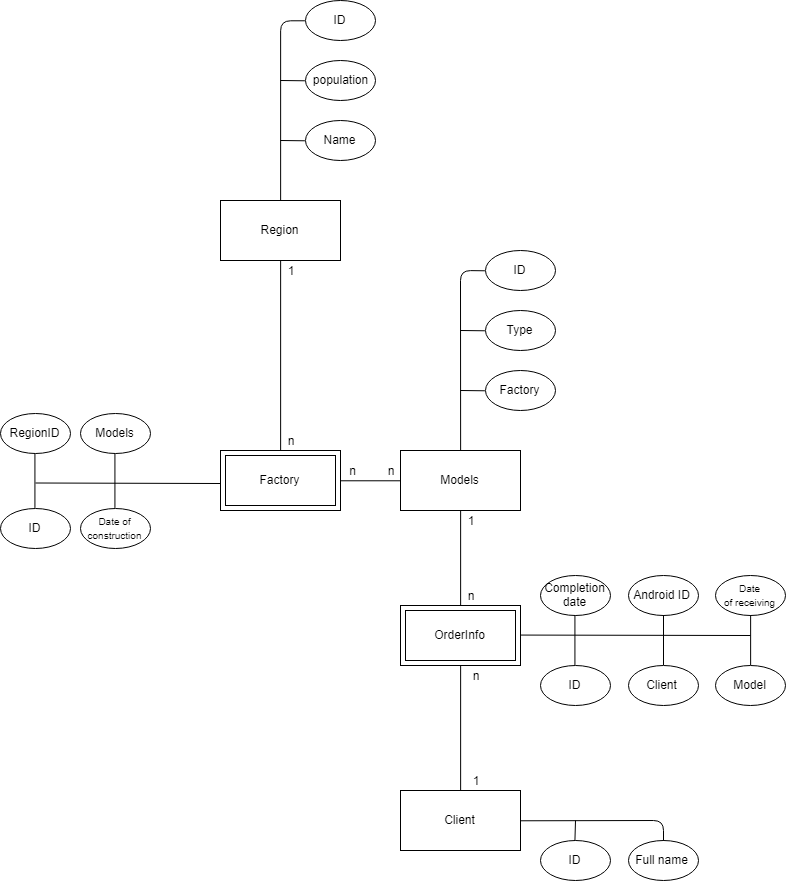

The diagram above was exported from draw.io. Its source (the exported page's mxGraphModel, read from the mxfile embedded in the PNG):
<mxGraphModel dx="1787" dy="1164" grid="1" gridSize="10" guides="1" tooltips="1" connect="1" arrows="1" fold="1" page="1" pageScale="1" pageWidth="827" pageHeight="1169" math="0" shadow="0">
  <root>
    <mxCell id="0" />
    <mxCell id="1" parent="0" />
    <mxCell id="HDOt0A0c8ku3WfrzFpj3-1" value="" style="rounded=0;whiteSpace=wrap;html=1;" vertex="1" parent="1">
      <mxGeometry x="140" y="590" width="120" height="60" as="geometry" />
    </mxCell>
    <mxCell id="HDOt0A0c8ku3WfrzFpj3-2" value="Factory" style="rounded=0;whiteSpace=wrap;html=1;" vertex="1" parent="1">
      <mxGeometry x="145" y="595" width="110" height="50" as="geometry" />
    </mxCell>
    <mxCell id="HDOt0A0c8ku3WfrzFpj3-3" value="Region" style="rounded=0;whiteSpace=wrap;html=1;" vertex="1" parent="1">
      <mxGeometry x="140" y="340" width="120" height="60" as="geometry" />
    </mxCell>
    <mxCell id="HDOt0A0c8ku3WfrzFpj3-4" value="ID" style="ellipse;whiteSpace=wrap;html=1;" vertex="1" parent="1">
      <mxGeometry x="225" y="140" width="70" height="40" as="geometry" />
    </mxCell>
    <mxCell id="HDOt0A0c8ku3WfrzFpj3-5" value="population" style="ellipse;whiteSpace=wrap;html=1;" vertex="1" parent="1">
      <mxGeometry x="225" y="200" width="70" height="40" as="geometry" />
    </mxCell>
    <mxCell id="HDOt0A0c8ku3WfrzFpj3-6" value="" style="endArrow=none;html=1;entryX=0;entryY=0.5;entryDx=0;entryDy=0;exitX=0.5;exitY=0;exitDx=0;exitDy=0;edgeStyle=orthogonalEdgeStyle;" edge="1" parent="1" source="HDOt0A0c8ku3WfrzFpj3-3" target="HDOt0A0c8ku3WfrzFpj3-4">
      <mxGeometry width="50" height="50" relative="1" as="geometry">
        <mxPoint x="120" y="230" as="sourcePoint" />
        <mxPoint x="170" y="180" as="targetPoint" />
      </mxGeometry>
    </mxCell>
    <mxCell id="HDOt0A0c8ku3WfrzFpj3-7" value="" style="endArrow=none;html=1;entryX=0;entryY=0.5;entryDx=0;entryDy=0;" edge="1" parent="1" target="HDOt0A0c8ku3WfrzFpj3-5">
      <mxGeometry width="50" height="50" relative="1" as="geometry">
        <mxPoint x="200" y="220" as="sourcePoint" />
        <mxPoint x="340" y="260" as="targetPoint" />
      </mxGeometry>
    </mxCell>
    <mxCell id="HDOt0A0c8ku3WfrzFpj3-9" value="Name" style="ellipse;whiteSpace=wrap;html=1;" vertex="1" parent="1">
      <mxGeometry x="225" y="260" width="70" height="40" as="geometry" />
    </mxCell>
    <mxCell id="HDOt0A0c8ku3WfrzFpj3-11" value="" style="endArrow=none;html=1;entryX=0;entryY=0.5;entryDx=0;entryDy=0;" edge="1" parent="1" target="HDOt0A0c8ku3WfrzFpj3-9">
      <mxGeometry width="50" height="50" relative="1" as="geometry">
        <mxPoint x="200" y="280" as="sourcePoint" />
        <mxPoint x="210" y="300" as="targetPoint" />
      </mxGeometry>
    </mxCell>
    <mxCell id="HDOt0A0c8ku3WfrzFpj3-14" value="1" style="text;html=1;strokeColor=none;fillColor=none;align=center;verticalAlign=middle;whiteSpace=wrap;rounded=0;" vertex="1" parent="1">
      <mxGeometry x="200" y="400" width="20" height="20" as="geometry" />
    </mxCell>
    <mxCell id="HDOt0A0c8ku3WfrzFpj3-18" value="n" style="text;html=1;strokeColor=none;fillColor=none;align=center;verticalAlign=middle;whiteSpace=wrap;rounded=0;" vertex="1" parent="1">
      <mxGeometry x="200" y="570" width="20" height="20" as="geometry" />
    </mxCell>
    <mxCell id="HDOt0A0c8ku3WfrzFpj3-20" value="" style="endArrow=none;html=1;exitX=0.5;exitY=0;exitDx=0;exitDy=0;entryX=0.5;entryY=1;entryDx=0;entryDy=0;" edge="1" parent="1" source="HDOt0A0c8ku3WfrzFpj3-1" target="HDOt0A0c8ku3WfrzFpj3-3">
      <mxGeometry width="50" height="50" relative="1" as="geometry">
        <mxPoint x="160" y="560" as="sourcePoint" />
        <mxPoint x="210" y="510" as="targetPoint" />
      </mxGeometry>
    </mxCell>
    <mxCell id="HDOt0A0c8ku3WfrzFpj3-21" value="ID" style="ellipse;whiteSpace=wrap;html=1;" vertex="1" parent="1">
      <mxGeometry x="-80" y="647.5" width="70" height="40" as="geometry" />
    </mxCell>
    <mxCell id="HDOt0A0c8ku3WfrzFpj3-22" value="&lt;font style=&quot;font-size: 10px&quot;&gt;Date of construction&lt;/font&gt;" style="ellipse;whiteSpace=wrap;html=1;" vertex="1" parent="1">
      <mxGeometry y="647.5" width="70" height="40" as="geometry" />
    </mxCell>
    <mxCell id="HDOt0A0c8ku3WfrzFpj3-24" value="RegionID" style="ellipse;whiteSpace=wrap;html=1;" vertex="1" parent="1">
      <mxGeometry x="-80" y="552.5" width="70" height="40" as="geometry" />
    </mxCell>
    <mxCell id="HDOt0A0c8ku3WfrzFpj3-25" value="Models" style="ellipse;whiteSpace=wrap;html=1;" vertex="1" parent="1">
      <mxGeometry y="552.5" width="70" height="40" as="geometry" />
    </mxCell>
    <mxCell id="HDOt0A0c8ku3WfrzFpj3-27" value="" style="endArrow=none;html=1;exitX=0.5;exitY=0;exitDx=0;exitDy=0;entryX=0.5;entryY=1;entryDx=0;entryDy=0;" edge="1" parent="1" source="HDOt0A0c8ku3WfrzFpj3-21" target="HDOt0A0c8ku3WfrzFpj3-24">
      <mxGeometry width="50" height="50" relative="1" as="geometry">
        <mxPoint x="-130" y="652.5" as="sourcePoint" />
        <mxPoint x="-80" y="602.5" as="targetPoint" />
      </mxGeometry>
    </mxCell>
    <mxCell id="HDOt0A0c8ku3WfrzFpj3-28" value="" style="endArrow=none;html=1;" edge="1" parent="1">
      <mxGeometry width="50" height="50" relative="1" as="geometry">
        <mxPoint x="-45" y="622.5" as="sourcePoint" />
        <mxPoint x="140" y="623" as="targetPoint" />
      </mxGeometry>
    </mxCell>
    <mxCell id="HDOt0A0c8ku3WfrzFpj3-29" value="" style="endArrow=none;html=1;exitX=0.5;exitY=0;exitDx=0;exitDy=0;entryX=0.5;entryY=1;entryDx=0;entryDy=0;" edge="1" parent="1" source="HDOt0A0c8ku3WfrzFpj3-22" target="HDOt0A0c8ku3WfrzFpj3-25">
      <mxGeometry width="50" height="50" relative="1" as="geometry">
        <mxPoint x="75" y="632.5" as="sourcePoint" />
        <mxPoint x="125" y="582.5" as="targetPoint" />
      </mxGeometry>
    </mxCell>
    <mxCell id="HDOt0A0c8ku3WfrzFpj3-31" value="Models" style="rounded=0;whiteSpace=wrap;html=1;" vertex="1" parent="1">
      <mxGeometry x="320" y="590" width="120" height="60" as="geometry" />
    </mxCell>
    <mxCell id="HDOt0A0c8ku3WfrzFpj3-32" value="" style="endArrow=none;html=1;exitX=1;exitY=0.5;exitDx=0;exitDy=0;entryX=0;entryY=0.5;entryDx=0;entryDy=0;" edge="1" parent="1" source="HDOt0A0c8ku3WfrzFpj3-1" target="HDOt0A0c8ku3WfrzFpj3-31">
      <mxGeometry width="50" height="50" relative="1" as="geometry">
        <mxPoint x="350" y="660" as="sourcePoint" />
        <mxPoint x="400" y="610" as="targetPoint" />
      </mxGeometry>
    </mxCell>
    <mxCell id="HDOt0A0c8ku3WfrzFpj3-33" value="n" style="text;html=1;strokeColor=none;fillColor=none;align=center;verticalAlign=middle;whiteSpace=wrap;rounded=0;" vertex="1" parent="1">
      <mxGeometry x="260" y="600" width="25" height="20" as="geometry" />
    </mxCell>
    <mxCell id="HDOt0A0c8ku3WfrzFpj3-34" value="n" style="text;html=1;strokeColor=none;fillColor=none;align=center;verticalAlign=middle;whiteSpace=wrap;rounded=0;" vertex="1" parent="1">
      <mxGeometry x="290" y="600" width="40" height="20" as="geometry" />
    </mxCell>
    <mxCell id="HDOt0A0c8ku3WfrzFpj3-35" value="ID" style="ellipse;whiteSpace=wrap;html=1;" vertex="1" parent="1">
      <mxGeometry x="405" y="390" width="70" height="40" as="geometry" />
    </mxCell>
    <mxCell id="HDOt0A0c8ku3WfrzFpj3-36" value="Type" style="ellipse;whiteSpace=wrap;html=1;" vertex="1" parent="1">
      <mxGeometry x="405" y="450" width="70" height="40" as="geometry" />
    </mxCell>
    <mxCell id="HDOt0A0c8ku3WfrzFpj3-37" value="Factory" style="ellipse;whiteSpace=wrap;html=1;" vertex="1" parent="1">
      <mxGeometry x="405" y="510" width="70" height="40" as="geometry" />
    </mxCell>
    <mxCell id="HDOt0A0c8ku3WfrzFpj3-38" value="" style="endArrow=none;html=1;entryX=0;entryY=0.5;entryDx=0;entryDy=0;exitX=0.5;exitY=0;exitDx=0;exitDy=0;" edge="1" parent="1" source="HDOt0A0c8ku3WfrzFpj3-31" target="HDOt0A0c8ku3WfrzFpj3-35">
      <mxGeometry width="50" height="50" relative="1" as="geometry">
        <mxPoint x="240" y="470" as="sourcePoint" />
        <mxPoint x="290" y="420" as="targetPoint" />
        <Array as="points">
          <mxPoint x="380" y="410" />
        </Array>
      </mxGeometry>
    </mxCell>
    <mxCell id="HDOt0A0c8ku3WfrzFpj3-39" value="" style="endArrow=none;html=1;entryX=0;entryY=0.5;entryDx=0;entryDy=0;" edge="1" parent="1" target="HDOt0A0c8ku3WfrzFpj3-36">
      <mxGeometry width="50" height="50" relative="1" as="geometry">
        <mxPoint x="380" y="470" as="sourcePoint" />
        <mxPoint x="230" y="410" as="targetPoint" />
      </mxGeometry>
    </mxCell>
    <mxCell id="HDOt0A0c8ku3WfrzFpj3-40" value="" style="endArrow=none;html=1;entryX=0;entryY=0.5;entryDx=0;entryDy=0;" edge="1" parent="1" target="HDOt0A0c8ku3WfrzFpj3-37">
      <mxGeometry width="50" height="50" relative="1" as="geometry">
        <mxPoint x="380" y="530" as="sourcePoint" />
        <mxPoint x="390" y="480" as="targetPoint" />
      </mxGeometry>
    </mxCell>
    <mxCell id="HDOt0A0c8ku3WfrzFpj3-41" value="" style="rounded=0;whiteSpace=wrap;html=1;" vertex="1" parent="1">
      <mxGeometry x="320" y="745" width="120" height="60" as="geometry" />
    </mxCell>
    <mxCell id="HDOt0A0c8ku3WfrzFpj3-42" value="OrderInfo" style="rounded=0;whiteSpace=wrap;html=1;" vertex="1" parent="1">
      <mxGeometry x="325" y="750" width="110" height="50" as="geometry" />
    </mxCell>
    <mxCell id="HDOt0A0c8ku3WfrzFpj3-43" value="ID" style="ellipse;whiteSpace=wrap;html=1;" vertex="1" parent="1">
      <mxGeometry x="460" y="805" width="70" height="40" as="geometry" />
    </mxCell>
    <mxCell id="HDOt0A0c8ku3WfrzFpj3-44" value="Client" style="ellipse;whiteSpace=wrap;html=1;" vertex="1" parent="1">
      <mxGeometry x="547.5" y="805" width="70" height="40" as="geometry" />
    </mxCell>
    <mxCell id="HDOt0A0c8ku3WfrzFpj3-45" value="Model" style="ellipse;whiteSpace=wrap;html=1;" vertex="1" parent="1">
      <mxGeometry x="635" y="805" width="70" height="40" as="geometry" />
    </mxCell>
    <mxCell id="HDOt0A0c8ku3WfrzFpj3-46" value="&lt;font style=&quot;font-size: 10px&quot;&gt;Date of&amp;nbsp;receiving&lt;/font&gt;" style="ellipse;whiteSpace=wrap;html=1;" vertex="1" parent="1">
      <mxGeometry x="635" y="715" width="70" height="40" as="geometry" />
    </mxCell>
    <mxCell id="HDOt0A0c8ku3WfrzFpj3-47" value="Completion date" style="ellipse;whiteSpace=wrap;html=1;" vertex="1" parent="1">
      <mxGeometry x="460" y="715" width="70" height="40" as="geometry" />
    </mxCell>
    <mxCell id="HDOt0A0c8ku3WfrzFpj3-48" value="Android ID" style="ellipse;whiteSpace=wrap;html=1;" vertex="1" parent="1">
      <mxGeometry x="547.5" y="715" width="70" height="40" as="geometry" />
    </mxCell>
    <mxCell id="HDOt0A0c8ku3WfrzFpj3-50" value="" style="endArrow=none;html=1;exitX=0.5;exitY=0;exitDx=0;exitDy=0;entryX=0.5;entryY=1;entryDx=0;entryDy=0;" edge="1" parent="1" source="HDOt0A0c8ku3WfrzFpj3-45" target="HDOt0A0c8ku3WfrzFpj3-46">
      <mxGeometry width="50" height="50" relative="1" as="geometry">
        <mxPoint x="717.5" y="805" as="sourcePoint" />
        <mxPoint x="767.5" y="755" as="targetPoint" />
      </mxGeometry>
    </mxCell>
    <mxCell id="HDOt0A0c8ku3WfrzFpj3-51" value="" style="endArrow=none;html=1;exitX=1;exitY=0.5;exitDx=0;exitDy=0;" edge="1" parent="1" source="HDOt0A0c8ku3WfrzFpj3-41">
      <mxGeometry width="50" height="50" relative="1" as="geometry">
        <mxPoint x="460" y="815" as="sourcePoint" />
        <mxPoint x="670" y="775" as="targetPoint" />
      </mxGeometry>
    </mxCell>
    <mxCell id="HDOt0A0c8ku3WfrzFpj3-52" value="" style="endArrow=none;html=1;entryX=0.5;entryY=1;entryDx=0;entryDy=0;exitX=0.5;exitY=0;exitDx=0;exitDy=0;" edge="1" parent="1" source="HDOt0A0c8ku3WfrzFpj3-44" target="HDOt0A0c8ku3WfrzFpj3-48">
      <mxGeometry width="50" height="50" relative="1" as="geometry">
        <mxPoint x="570" y="815" as="sourcePoint" />
        <mxPoint x="620" y="765" as="targetPoint" />
      </mxGeometry>
    </mxCell>
    <mxCell id="HDOt0A0c8ku3WfrzFpj3-53" value="" style="endArrow=none;html=1;entryX=0.5;entryY=1;entryDx=0;entryDy=0;exitX=0.5;exitY=0;exitDx=0;exitDy=0;" edge="1" parent="1" source="HDOt0A0c8ku3WfrzFpj3-43" target="HDOt0A0c8ku3WfrzFpj3-47">
      <mxGeometry width="50" height="50" relative="1" as="geometry">
        <mxPoint x="380" y="895" as="sourcePoint" />
        <mxPoint x="430" y="845" as="targetPoint" />
      </mxGeometry>
    </mxCell>
    <mxCell id="HDOt0A0c8ku3WfrzFpj3-54" value="" style="endArrow=none;html=1;exitX=0.5;exitY=0;exitDx=0;exitDy=0;entryX=0.5;entryY=1;entryDx=0;entryDy=0;" edge="1" parent="1" source="HDOt0A0c8ku3WfrzFpj3-41" target="HDOt0A0c8ku3WfrzFpj3-31">
      <mxGeometry width="50" height="50" relative="1" as="geometry">
        <mxPoint x="227.5" y="720" as="sourcePoint" />
        <mxPoint x="277.5" y="670" as="targetPoint" />
      </mxGeometry>
    </mxCell>
    <mxCell id="HDOt0A0c8ku3WfrzFpj3-55" value="n" style="text;html=1;strokeColor=none;fillColor=none;align=center;verticalAlign=middle;whiteSpace=wrap;rounded=0;" vertex="1" parent="1">
      <mxGeometry x="380" y="725" width="20" height="20" as="geometry" />
    </mxCell>
    <mxCell id="HDOt0A0c8ku3WfrzFpj3-56" value="1" style="text;html=1;strokeColor=none;fillColor=none;align=center;verticalAlign=middle;whiteSpace=wrap;rounded=0;" vertex="1" parent="1">
      <mxGeometry x="380" y="650" width="20" height="20" as="geometry" />
    </mxCell>
    <mxCell id="HDOt0A0c8ku3WfrzFpj3-57" value="Client" style="rounded=0;whiteSpace=wrap;html=1;" vertex="1" parent="1">
      <mxGeometry x="320" y="930" width="120" height="60" as="geometry" />
    </mxCell>
    <mxCell id="HDOt0A0c8ku3WfrzFpj3-58" value="ID" style="ellipse;whiteSpace=wrap;html=1;" vertex="1" parent="1">
      <mxGeometry x="460" y="980" width="70" height="40" as="geometry" />
    </mxCell>
    <mxCell id="HDOt0A0c8ku3WfrzFpj3-61" value="Full name" style="ellipse;whiteSpace=wrap;html=1;" vertex="1" parent="1">
      <mxGeometry x="547.5" y="980" width="70" height="40" as="geometry" />
    </mxCell>
    <mxCell id="HDOt0A0c8ku3WfrzFpj3-62" value="" style="endArrow=none;html=1;exitX=0.5;exitY=0;exitDx=0;exitDy=0;entryX=0.5;entryY=1;entryDx=0;entryDy=0;" edge="1" parent="1" source="HDOt0A0c8ku3WfrzFpj3-57" target="HDOt0A0c8ku3WfrzFpj3-41">
      <mxGeometry width="50" height="50" relative="1" as="geometry">
        <mxPoint x="320" y="900" as="sourcePoint" />
        <mxPoint x="370" y="850" as="targetPoint" />
      </mxGeometry>
    </mxCell>
    <mxCell id="HDOt0A0c8ku3WfrzFpj3-63" value="1" style="text;html=1;strokeColor=none;fillColor=none;align=center;verticalAlign=middle;whiteSpace=wrap;rounded=0;" vertex="1" parent="1">
      <mxGeometry x="380" y="910" width="30" height="20" as="geometry" />
    </mxCell>
    <mxCell id="HDOt0A0c8ku3WfrzFpj3-64" value="n" style="text;html=1;strokeColor=none;fillColor=none;align=center;verticalAlign=middle;whiteSpace=wrap;rounded=0;" vertex="1" parent="1">
      <mxGeometry x="380" y="805" width="30" height="20" as="geometry" />
    </mxCell>
    <mxCell id="HDOt0A0c8ku3WfrzFpj3-65" value="" style="endArrow=none;html=1;exitX=0.5;exitY=0;exitDx=0;exitDy=0;entryX=1;entryY=0.5;entryDx=0;entryDy=0;" edge="1" parent="1" source="HDOt0A0c8ku3WfrzFpj3-61" target="HDOt0A0c8ku3WfrzFpj3-57">
      <mxGeometry width="50" height="50" relative="1" as="geometry">
        <mxPoint x="590" y="980" as="sourcePoint" />
        <mxPoint x="640" y="930" as="targetPoint" />
        <Array as="points">
          <mxPoint x="583" y="960" />
        </Array>
      </mxGeometry>
    </mxCell>
    <mxCell id="HDOt0A0c8ku3WfrzFpj3-66" value="" style="endArrow=none;html=1;exitX=0.5;exitY=0;exitDx=0;exitDy=0;" edge="1" parent="1" source="HDOt0A0c8ku3WfrzFpj3-58">
      <mxGeometry width="50" height="50" relative="1" as="geometry">
        <mxPoint x="460" y="1070" as="sourcePoint" />
        <mxPoint x="495" y="960" as="targetPoint" />
      </mxGeometry>
    </mxCell>
  </root>
</mxGraphModel>